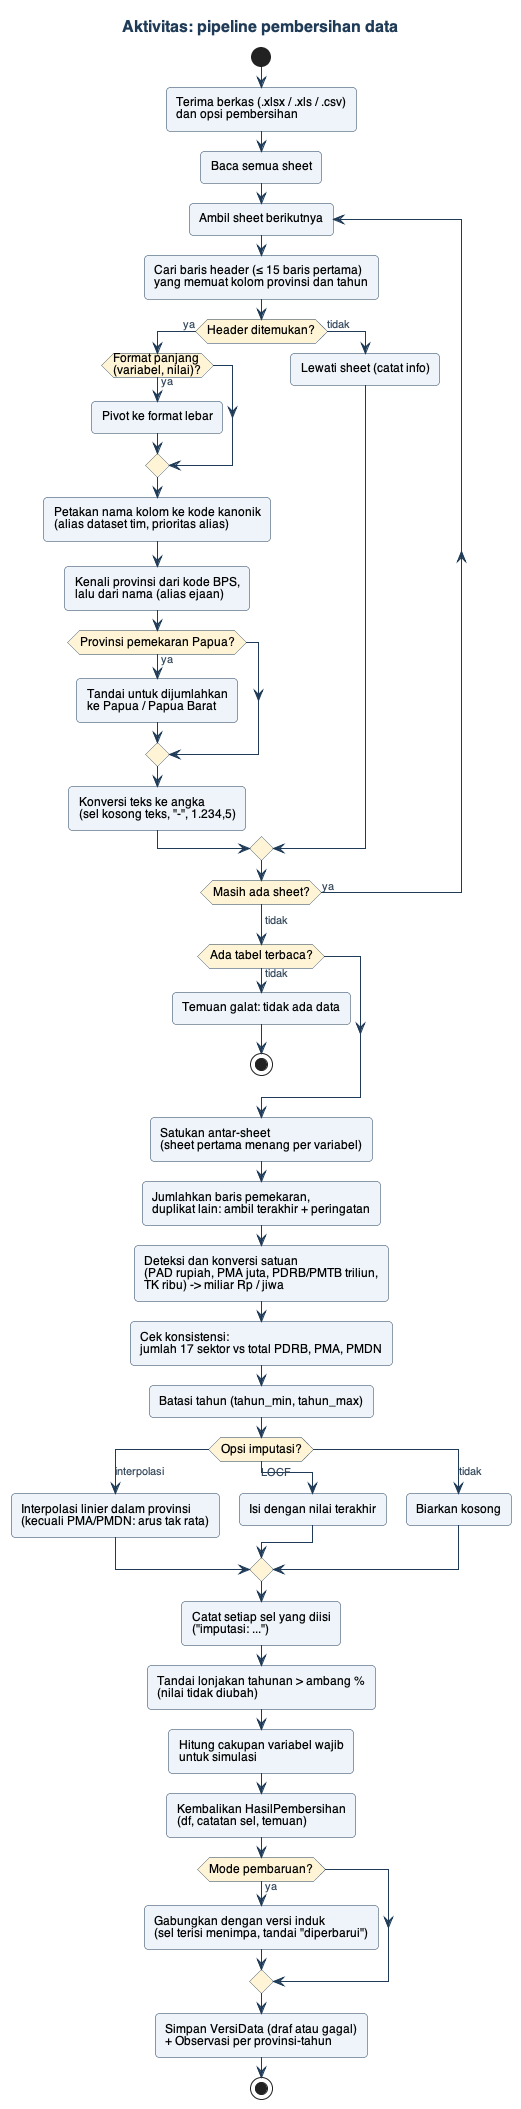

The diagram above was rendered by PlantUML. Its source (embedded in the PNG):
@startuml 08_aktivitas_pembersihan
!include _gaya.iuml
title Aktivitas: pipeline pembersihan data

start
:Terima berkas (.xlsx / .xls / .csv)\ndan opsi pembersihan;
:Baca semua sheet;
repeat :Ambil sheet berikutnya;
  :Cari baris header (≤ 15 baris pertama)\nyang memuat kolom provinsi dan tahun;
  if (Header ditemukan?) then (ya)
    if (Format panjang\n(variabel, nilai)?) then (ya)
      :Pivot ke format lebar;
    endif
    :Petakan nama kolom ke kode kanonik\n(alias dataset tim, prioritas alias);
    :Kenali provinsi dari kode BPS,\nlalu dari nama (alias ejaan);
    if (Provinsi pemekaran Papua?) then (ya)
      :Tandai untuk dijumlahkan\nke Papua / Papua Barat;
    endif
    :Konversi teks ke angka\n(sel kosong teks, "-", 1.234,5);
  else (tidak)
    :Lewati sheet (catat info);
  endif
repeat while (Masih ada sheet?) is (ya)
-> tidak;

if (Ada tabel terbaca?) then (tidak)
  :Temuan galat: tidak ada data;
  stop
endif
:Satukan antar-sheet\n(sheet pertama menang per variabel);
:Jumlahkan baris pemekaran,\nduplikat lain: ambil terakhir + peringatan;
:Deteksi dan konversi satuan\n(PAD rupiah, PMA juta, PDRB/PMTB triliun,\nTK ribu) -> miliar Rp / jiwa;
:Cek konsistensi:\njumlah 17 sektor vs total PDRB, PMA, PMDN;
:Batasi tahun (tahun_min, tahun_max);
switch (Opsi imputasi?)
case (interpolasi)
  :Interpolasi linier dalam provinsi\n(kecuali PMA/PMDN: arus tak rata);
case (LOCF)
  :Isi dengan nilai terakhir;
case (tidak)
  :Biarkan kosong;
endswitch
:Catat setiap sel yang diisi\n("imputasi: ...");
:Tandai lonjakan tahunan > ambang %\n(nilai tidak diubah);
:Hitung cakupan variabel wajib\nuntuk simulasi;
:Kembalikan HasilPembersihan\n(df, catatan sel, temuan);
if (Mode pembaruan?) then (ya)
  :Gabungkan dengan versi induk\n(sel terisi menimpa, tandai "diperbarui");
endif
:Simpan VersiData (draf atau gagal)\n+ Observasi per provinsi-tahun;
stop
@enduml